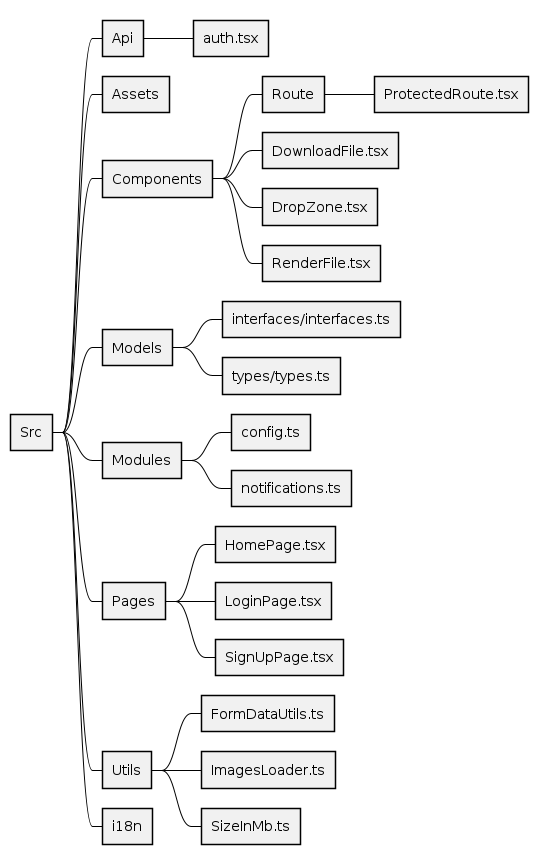

The diagram above was rendered by PlantUML. Its source (embedded in the PNG):
@startmindmap React_Design
<style>
mindmapDiagram {
    Linecolor black
    arrow {
        LineColor black
    }
    node {
        RoundCorner 0

    }
}
</style>
* Src
** Api
*** auth.tsx
** Assets
** Components
*** Route
**** ProtectedRoute.tsx
*** DownloadFile.tsx
*** DropZone.tsx
*** RenderFile.tsx
** Models
*** interfaces/interfaces.ts
*** types/types.ts
** Modules
*** config.ts
*** notifications.ts
** Pages
*** HomePage.tsx
*** LoginPage.tsx
*** SignUpPage.tsx
** Utils
*** FormDataUtils.ts
*** ImagesLoader.ts
*** SizeInMb.ts
** i18n
@endmindmap